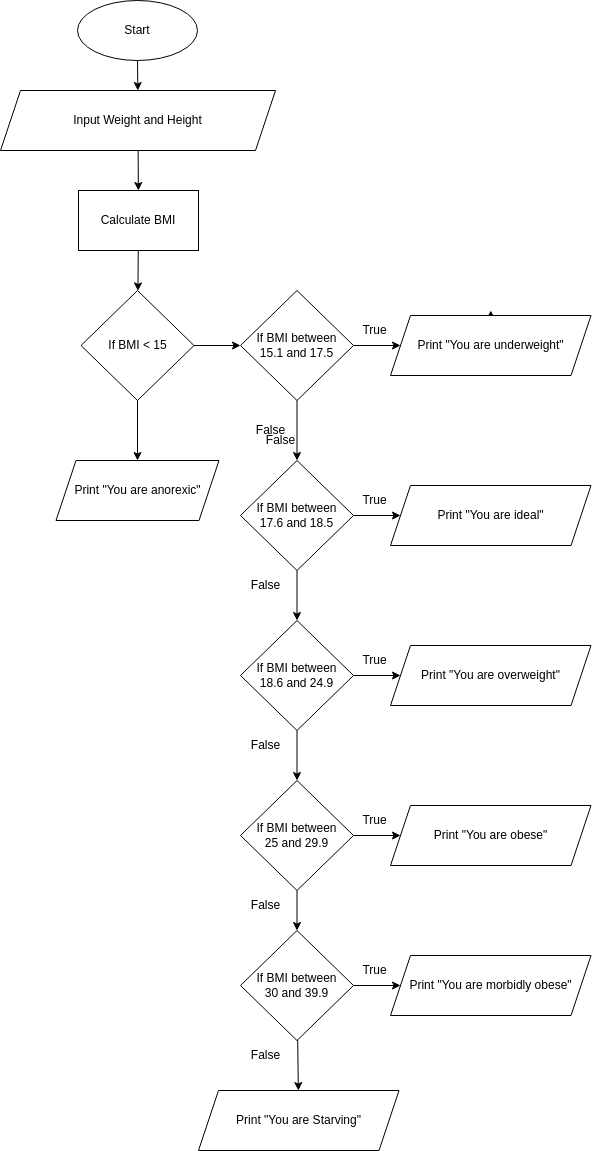

The diagram above was exported from draw.io. Its source (the exported page's mxGraphModel, read from the mxfile embedded in the PNG):
<mxGraphModel dx="1148" dy="1950" grid="1" gridSize="10" guides="1" tooltips="1" connect="1" arrows="1" fold="1" page="1" pageScale="1" pageWidth="850" pageHeight="1100" math="0" shadow="0">
  <root>
    <mxCell id="0" />
    <mxCell id="1" parent="0" />
    <mxCell id="24" value="" style="edgeStyle=none;html=1;" parent="1" source="2" target="23" edge="1">
      <mxGeometry relative="1" as="geometry" />
    </mxCell>
    <mxCell id="2" value="Start" style="ellipse;whiteSpace=wrap;html=1;" parent="1" vertex="1">
      <mxGeometry x="77" y="-1080" width="120" height="60" as="geometry" />
    </mxCell>
    <mxCell id="80" value="" style="edgeStyle=none;html=1;" edge="1" parent="1" source="23" target="79">
      <mxGeometry relative="1" as="geometry" />
    </mxCell>
    <mxCell id="23" value="Input Weight and Height" style="shape=parallelogram;perimeter=parallelogramPerimeter;whiteSpace=wrap;html=1;fixedSize=1;" parent="1" vertex="1">
      <mxGeometry y="-990" width="275" height="60" as="geometry" />
    </mxCell>
    <mxCell id="82" value="" style="edgeStyle=none;html=1;" edge="1" parent="1" source="79" target="81">
      <mxGeometry relative="1" as="geometry" />
    </mxCell>
    <mxCell id="79" value="Calculate BMI" style="rounded=0;whiteSpace=wrap;html=1;" vertex="1" parent="1">
      <mxGeometry x="78" y="-890" width="120" height="60" as="geometry" />
    </mxCell>
    <mxCell id="86" value="" style="edgeStyle=none;html=1;" edge="1" parent="1" source="81" target="85">
      <mxGeometry relative="1" as="geometry" />
    </mxCell>
    <mxCell id="88" value="" style="edgeStyle=none;html=1;" edge="1" parent="1" source="81" target="87">
      <mxGeometry relative="1" as="geometry" />
    </mxCell>
    <mxCell id="81" value="If BMI &amp;lt; 15" style="rhombus;whiteSpace=wrap;html=1;" vertex="1" parent="1">
      <mxGeometry x="80.5" y="-790" width="113" height="110" as="geometry" />
    </mxCell>
    <mxCell id="90" value="" style="edgeStyle=none;html=1;" edge="1" parent="1" source="85" target="89">
      <mxGeometry relative="1" as="geometry" />
    </mxCell>
    <mxCell id="92" value="" style="edgeStyle=none;html=1;" edge="1" parent="1" source="85" target="91">
      <mxGeometry relative="1" as="geometry" />
    </mxCell>
    <mxCell id="85" value="If BMI between&lt;br&gt;15.1 and 17.5" style="rhombus;whiteSpace=wrap;html=1;" vertex="1" parent="1">
      <mxGeometry x="240" y="-790" width="113" height="110" as="geometry" />
    </mxCell>
    <mxCell id="87" value="Print &quot;You are anorexic&quot;" style="shape=parallelogram;perimeter=parallelogramPerimeter;whiteSpace=wrap;html=1;fixedSize=1;" vertex="1" parent="1">
      <mxGeometry x="55.5" y="-620" width="163" height="60" as="geometry" />
    </mxCell>
    <mxCell id="94" value="" style="edgeStyle=none;html=1;" edge="1" parent="1" source="89" target="93">
      <mxGeometry relative="1" as="geometry" />
    </mxCell>
    <mxCell id="104" value="" style="edgeStyle=none;html=1;" edge="1" parent="1" source="89" target="102">
      <mxGeometry relative="1" as="geometry" />
    </mxCell>
    <mxCell id="89" value="If BMI between&lt;br&gt;17.6 and 18.5" style="rhombus;whiteSpace=wrap;html=1;" vertex="1" parent="1">
      <mxGeometry x="240" y="-620" width="113" height="110" as="geometry" />
    </mxCell>
    <mxCell id="116" style="edgeStyle=none;html=1;exitX=0.5;exitY=0;exitDx=0;exitDy=0;" edge="1" parent="1" source="91">
      <mxGeometry relative="1" as="geometry">
        <mxPoint x="490.3333333333335" y="-770" as="targetPoint" />
      </mxGeometry>
    </mxCell>
    <mxCell id="91" value="Print &quot;You are underweight&quot;" style="shape=parallelogram;perimeter=parallelogramPerimeter;whiteSpace=wrap;html=1;fixedSize=1;" vertex="1" parent="1">
      <mxGeometry x="390" y="-765" width="200.5" height="60" as="geometry" />
    </mxCell>
    <mxCell id="93" value="Print &quot;You are ideal&quot;" style="shape=parallelogram;perimeter=parallelogramPerimeter;whiteSpace=wrap;html=1;fixedSize=1;" vertex="1" parent="1">
      <mxGeometry x="390" y="-595" width="200.5" height="60" as="geometry" />
    </mxCell>
    <mxCell id="101" value="" style="edgeStyle=none;html=1;" edge="1" source="102" target="103" parent="1">
      <mxGeometry relative="1" as="geometry" />
    </mxCell>
    <mxCell id="107" value="" style="edgeStyle=none;html=1;" edge="1" parent="1" source="102" target="105">
      <mxGeometry relative="1" as="geometry" />
    </mxCell>
    <mxCell id="102" value="If BMI between&lt;br&gt;18.6 and 24.9" style="rhombus;whiteSpace=wrap;html=1;" vertex="1" parent="1">
      <mxGeometry x="240" y="-460" width="113" height="110" as="geometry" />
    </mxCell>
    <mxCell id="103" value="Print &quot;You are overweight&quot;" style="shape=parallelogram;perimeter=parallelogramPerimeter;whiteSpace=wrap;html=1;fixedSize=1;" vertex="1" parent="1">
      <mxGeometry x="390" y="-435" width="200.5" height="60" as="geometry" />
    </mxCell>
    <mxCell id="108" value="" style="edgeStyle=none;html=1;" edge="1" parent="1" source="105" target="106">
      <mxGeometry relative="1" as="geometry" />
    </mxCell>
    <mxCell id="112" value="" style="edgeStyle=none;html=1;" edge="1" parent="1" source="105" target="110">
      <mxGeometry relative="1" as="geometry" />
    </mxCell>
    <mxCell id="105" value="If BMI between&lt;br&gt;25 and 29.9" style="rhombus;whiteSpace=wrap;html=1;" vertex="1" parent="1">
      <mxGeometry x="240" y="-300" width="113" height="110" as="geometry" />
    </mxCell>
    <mxCell id="106" value="Print &quot;You are obese&quot;" style="shape=parallelogram;perimeter=parallelogramPerimeter;whiteSpace=wrap;html=1;fixedSize=1;" vertex="1" parent="1">
      <mxGeometry x="390" y="-275" width="200.5" height="60" as="geometry" />
    </mxCell>
    <mxCell id="109" value="" style="edgeStyle=none;html=1;" edge="1" source="110" target="111" parent="1">
      <mxGeometry relative="1" as="geometry" />
    </mxCell>
    <mxCell id="114" value="" style="edgeStyle=none;html=1;" edge="1" parent="1" source="110" target="113">
      <mxGeometry relative="1" as="geometry" />
    </mxCell>
    <mxCell id="110" value="If BMI between&lt;br&gt;30 and 39.9" style="rhombus;whiteSpace=wrap;html=1;" vertex="1" parent="1">
      <mxGeometry x="240" y="-150" width="113" height="110" as="geometry" />
    </mxCell>
    <mxCell id="111" value="Print &quot;You are morbidly obese&quot;" style="shape=parallelogram;perimeter=parallelogramPerimeter;whiteSpace=wrap;html=1;fixedSize=1;" vertex="1" parent="1">
      <mxGeometry x="390" y="-125" width="200.5" height="60" as="geometry" />
    </mxCell>
    <mxCell id="113" value="Print &quot;You are Starving&quot;" style="shape=parallelogram;perimeter=parallelogramPerimeter;whiteSpace=wrap;html=1;fixedSize=1;" vertex="1" parent="1">
      <mxGeometry x="198" y="10" width="200.5" height="60" as="geometry" />
    </mxCell>
    <mxCell id="115" value="True" style="text;html=1;align=center;verticalAlign=middle;resizable=0;points=[];autosize=1;strokeColor=none;fillColor=none;" vertex="1" parent="1">
      <mxGeometry x="348.5" y="-765" width="50" height="30" as="geometry" />
    </mxCell>
    <mxCell id="117" value="True" style="text;html=1;align=center;verticalAlign=middle;resizable=0;points=[];autosize=1;strokeColor=none;fillColor=none;" vertex="1" parent="1">
      <mxGeometry x="348.5" y="-595" width="50" height="30" as="geometry" />
    </mxCell>
    <mxCell id="118" value="True" style="text;html=1;align=center;verticalAlign=middle;resizable=0;points=[];autosize=1;strokeColor=none;fillColor=none;" vertex="1" parent="1">
      <mxGeometry x="348.5" y="-435" width="50" height="30" as="geometry" />
    </mxCell>
    <mxCell id="119" value="True" style="text;html=1;align=center;verticalAlign=middle;resizable=0;points=[];autosize=1;strokeColor=none;fillColor=none;" vertex="1" parent="1">
      <mxGeometry x="348.5" y="-275" width="50" height="30" as="geometry" />
    </mxCell>
    <mxCell id="120" value="True" style="text;html=1;align=center;verticalAlign=middle;resizable=0;points=[];autosize=1;strokeColor=none;fillColor=none;" vertex="1" parent="1">
      <mxGeometry x="348.5" y="-125" width="50" height="30" as="geometry" />
    </mxCell>
    <mxCell id="121" value="False" style="text;html=1;align=center;verticalAlign=middle;resizable=0;points=[];autosize=1;strokeColor=none;fillColor=none;" vertex="1" parent="1">
      <mxGeometry x="245" y="-665" width="50" height="30" as="geometry" />
    </mxCell>
    <mxCell id="132" value="False" style="text;html=1;align=center;verticalAlign=middle;resizable=0;points=[];autosize=1;strokeColor=none;fillColor=none;" vertex="1" parent="1">
      <mxGeometry x="255" y="-655" width="50" height="30" as="geometry" />
    </mxCell>
    <mxCell id="133" value="False" style="text;html=1;align=center;verticalAlign=middle;resizable=0;points=[];autosize=1;strokeColor=none;fillColor=none;" vertex="1" parent="1">
      <mxGeometry x="240" y="-510" width="50" height="30" as="geometry" />
    </mxCell>
    <mxCell id="134" value="False" style="text;html=1;align=center;verticalAlign=middle;resizable=0;points=[];autosize=1;strokeColor=none;fillColor=none;" vertex="1" parent="1">
      <mxGeometry x="240" y="-350" width="50" height="30" as="geometry" />
    </mxCell>
    <mxCell id="135" value="False" style="text;html=1;align=center;verticalAlign=middle;resizable=0;points=[];autosize=1;strokeColor=none;fillColor=none;" vertex="1" parent="1">
      <mxGeometry x="240" y="-190" width="50" height="30" as="geometry" />
    </mxCell>
    <mxCell id="136" value="False" style="text;html=1;align=center;verticalAlign=middle;resizable=0;points=[];autosize=1;strokeColor=none;fillColor=none;" vertex="1" parent="1">
      <mxGeometry x="240" y="-40" width="50" height="30" as="geometry" />
    </mxCell>
  </root>
</mxGraphModel>